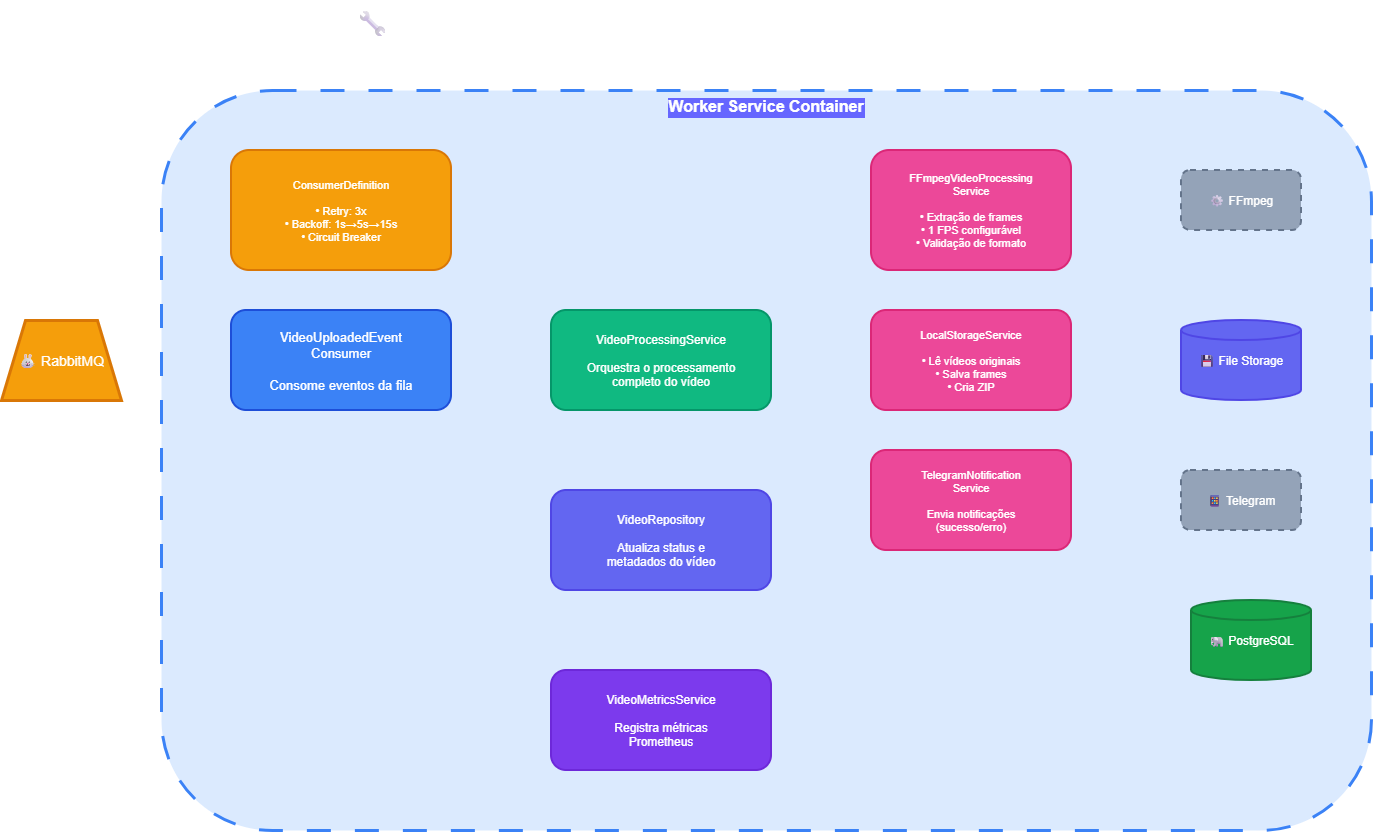

The diagram above was exported from draw.io. Its source (the exported page's mxGraphModel, read from the mxfile embedded in the PNG):
<mxGraphModel dx="2066" dy="875" grid="1" gridSize="10" guides="1" tooltips="1" connect="1" arrows="1" fold="1" page="1" pageScale="1" pageWidth="827" pageHeight="1169" math="0" shadow="0">
  <root>
    <mxCell id="0" />
    <mxCell id="1" parent="0" />
    <mxCell id="FmVxmsZbuyCnZgm8ktE0-1" parent="1" style="text;fontSize=28;fontStyle=1;fillColor=none;strokeColor=none;" value="🔧 C4 - NÍVEL 3: COMPONENTES - WORKER" vertex="1">
      <mxGeometry height="50" width="1000" x="540" y="140" as="geometry" />
    </mxCell>
    <mxCell id="FmVxmsZbuyCnZgm8ktE0-2" parent="1" style="rounded=1;dashed=1;dashPattern=8 8;strokeWidth=3;strokeColor=#3b82f6;fillColor=#dbeafe;fontSize=16;fontStyle=1;align=center;verticalAlign=top;labelBackgroundColor=#6666FF;" value="Worker Service Container" vertex="1">
      <mxGeometry height="740" width="1210" x="350" y="230" as="geometry" />
    </mxCell>
    <mxCell id="FmVxmsZbuyCnZgm8ktE0-3" parent="1" style="shape=trapezoid;fillColor=#f59e0b;strokeColor=#d97706;strokeWidth=3;fontColor=#fff;fontSize=14;perimeter=trapezoidPerimeter;" value="🐰 RabbitMQ" vertex="1">
      <mxGeometry height="80" width="120" x="190" y="460" as="geometry" />
    </mxCell>
    <mxCell id="FmVxmsZbuyCnZgm8ktE0-4" parent="1" style="rounded=1;fillColor=#3b82f6;strokeColor=#1d4ed8;strokeWidth=2;fontColor=#fff;fontSize=13;" value="VideoUploadedEvent&#10;Consumer&#10;&#10;Consome eventos da fila" vertex="1">
      <mxGeometry height="100" width="220" x="420" y="450" as="geometry" />
    </mxCell>
    <mxCell id="FmVxmsZbuyCnZgm8ktE0-5" parent="1" style="rounded=1;fillColor=#f59e0b;strokeColor=#d97706;strokeWidth=2;fontColor=#fff;fontSize=11;align=center;" value="ConsumerDefinition&#10;&#10;• Retry: 3x&#10;• Backoff: 1s→5s→15s&#10;• Circuit Breaker" vertex="1">
      <mxGeometry height="120" width="220" x="420" y="290" as="geometry" />
    </mxCell>
    <mxCell id="FmVxmsZbuyCnZgm8ktE0-6" parent="1" style="rounded=1;fillColor=#10b981;strokeColor=#059669;strokeWidth=2;fontColor=#fff;fontSize=12;" value="VideoProcessingService&#10;&#10;Orquestra o processamento&#10;completo do vídeo" vertex="1">
      <mxGeometry height="100" width="220" x="740" y="450" as="geometry" />
    </mxCell>
    <mxCell id="FmVxmsZbuyCnZgm8ktE0-7" parent="1" style="rounded=1;fillColor=#ec4899;strokeColor=#db2777;strokeWidth=2;fontColor=#fff;fontSize=11;align=center;" value="FFmpegVideoProcessing&#10;Service&#10;&#10;• Extração de frames&#10;• 1 FPS configurável&#10;• Validação de formato" vertex="1">
      <mxGeometry height="120" width="200" x="1060" y="290" as="geometry" />
    </mxCell>
    <mxCell id="FmVxmsZbuyCnZgm8ktE0-8" parent="1" style="rounded=1;fillColor=#ec4899;strokeColor=#db2777;strokeWidth=2;fontColor=#fff;fontSize=11;align=center;" value="LocalStorageService&#10;&#10;• Lê vídeos originais&#10;• Salva frames&#10;• Cria ZIP" vertex="1">
      <mxGeometry height="100" width="200" x="1060" y="450" as="geometry" />
    </mxCell>
    <mxCell id="FmVxmsZbuyCnZgm8ktE0-9" parent="1" style="rounded=1;fillColor=#ec4899;strokeColor=#db2777;strokeWidth=2;fontColor=#fff;fontSize=11;align=center;" value="TelegramNotification&#10;Service&#10;&#10;Envia notificações&#10;(sucesso/erro)" vertex="1">
      <mxGeometry height="100" width="200" x="1060" y="590" as="geometry" />
    </mxCell>
    <mxCell id="FmVxmsZbuyCnZgm8ktE0-10" parent="1" style="rounded=1;fillColor=#6366f1;strokeColor=#4f46e5;strokeWidth=2;fontColor=#fff;fontSize=12;" value="VideoRepository&#10;&#10;Atualiza status e&#10;metadados do vídeo" vertex="1">
      <mxGeometry height="100" width="220" x="740" y="630" as="geometry" />
    </mxCell>
    <mxCell id="FmVxmsZbuyCnZgm8ktE0-11" parent="1" style="rounded=1;fillColor=#7c3aed;strokeColor=#6d28d9;strokeWidth=2;fontColor=#fff;fontSize=12;" value="VideoMetricsService&#10;&#10;Registra métricas&#10;Prometheus" vertex="1">
      <mxGeometry height="100" width="220" x="740" y="810" as="geometry" />
    </mxCell>
    <mxCell id="FmVxmsZbuyCnZgm8ktE0-12" parent="1" style="shape=cylinder3;fillColor=#16a34a;strokeColor=#15803d;strokeWidth=2;fontColor=#fff;fontSize=12;size=10;" value="🐘 PostgreSQL" vertex="1">
      <mxGeometry height="80" width="120" x="1380" y="740" as="geometry" />
    </mxCell>
    <mxCell id="FmVxmsZbuyCnZgm8ktE0-13" parent="1" style="shape=cylinder3;fillColor=#6366f1;strokeColor=#4f46e5;strokeWidth=2;fontColor=#fff;fontSize=12;size=10;" value="💾 File Storage" vertex="1">
      <mxGeometry height="80" width="120" x="1370" y="460" as="geometry" />
    </mxCell>
    <mxCell id="FmVxmsZbuyCnZgm8ktE0-14" parent="1" style="rounded=1;dashed=1;fillColor=#94a3b8;strokeColor=#64748b;strokeWidth=2;fontColor=#fff;fontSize=12;" value="📱 Telegram" vertex="1">
      <mxGeometry height="60" width="120" x="1370" y="610" as="geometry" />
    </mxCell>
    <mxCell id="FmVxmsZbuyCnZgm8ktE0-15" parent="1" style="rounded=1;dashed=1;fillColor=#94a3b8;strokeColor=#64748b;strokeWidth=2;fontColor=#fff;fontSize=12;" value="⚙ FFmpeg" vertex="1">
      <mxGeometry height="60" width="120" x="1370" y="310" as="geometry" />
    </mxCell>
  </root>
</mxGraphModel>